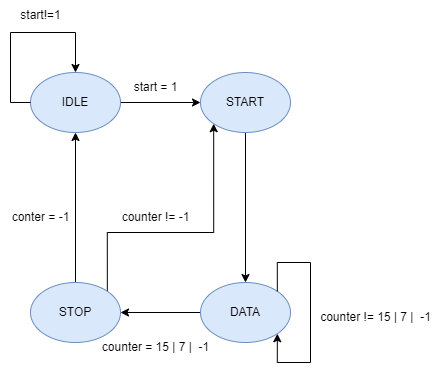

The diagram above was exported from draw.io. Its source (the exported page's mxGraphModel, read from the mxfile embedded in the PNG):
<mxGraphModel dx="2208" dy="864" grid="1" gridSize="10" guides="1" tooltips="1" connect="1" arrows="1" fold="1" page="1" pageScale="1" pageWidth="827" pageHeight="1169" math="0" shadow="0">
  <root>
    <mxCell id="0" />
    <mxCell id="1" parent="0" />
    <mxCell id="2" style="edgeStyle=orthogonalEdgeStyle;rounded=0;orthogonalLoop=1;jettySize=auto;html=1;exitX=1;exitY=0.5;exitDx=0;exitDy=0;entryX=0;entryY=0.5;entryDx=0;entryDy=0;" edge="1" source="3" target="5" parent="1">
      <mxGeometry relative="1" as="geometry" />
    </mxCell>
    <mxCell id="3" value="IDLE" style="ellipse;whiteSpace=wrap;html=1;fillColor=#dae8fc;strokeColor=#6c8ebf;" vertex="1" parent="1">
      <mxGeometry x="30" y="260" width="90" height="60" as="geometry" />
    </mxCell>
    <mxCell id="4" style="edgeStyle=orthogonalEdgeStyle;rounded=0;orthogonalLoop=1;jettySize=auto;html=1;entryX=0.5;entryY=0;entryDx=0;entryDy=0;" edge="1" source="5" target="7" parent="1">
      <mxGeometry relative="1" as="geometry" />
    </mxCell>
    <mxCell id="5" value="START" style="ellipse;whiteSpace=wrap;html=1;fillColor=#dae8fc;strokeColor=#6c8ebf;" vertex="1" parent="1">
      <mxGeometry x="200" y="260" width="90" height="60" as="geometry" />
    </mxCell>
    <mxCell id="6" style="edgeStyle=orthogonalEdgeStyle;rounded=0;orthogonalLoop=1;jettySize=auto;html=1;exitX=0;exitY=0.5;exitDx=0;exitDy=0;" edge="1" source="7" target="10" parent="1">
      <mxGeometry relative="1" as="geometry" />
    </mxCell>
    <mxCell id="7" value="DATA" style="ellipse;whiteSpace=wrap;html=1;fillColor=#dae8fc;strokeColor=#6c8ebf;" vertex="1" parent="1">
      <mxGeometry x="200" y="470" width="90" height="60" as="geometry" />
    </mxCell>
    <mxCell id="8" style="edgeStyle=orthogonalEdgeStyle;rounded=0;orthogonalLoop=1;jettySize=auto;html=1;exitX=1;exitY=0;exitDx=0;exitDy=0;entryX=0;entryY=1;entryDx=0;entryDy=0;" edge="1" source="10" target="5" parent="1">
      <mxGeometry relative="1" as="geometry">
        <Array as="points">
          <mxPoint x="107" y="420" />
          <mxPoint x="213" y="420" />
        </Array>
      </mxGeometry>
    </mxCell>
    <mxCell id="9" style="edgeStyle=orthogonalEdgeStyle;rounded=0;orthogonalLoop=1;jettySize=auto;html=1;exitX=0.5;exitY=0;exitDx=0;exitDy=0;entryX=0.5;entryY=1;entryDx=0;entryDy=0;" edge="1" source="10" target="3" parent="1">
      <mxGeometry relative="1" as="geometry" />
    </mxCell>
    <mxCell id="10" value="STOP" style="ellipse;whiteSpace=wrap;html=1;fillColor=#dae8fc;strokeColor=#6c8ebf;" vertex="1" parent="1">
      <mxGeometry x="30" y="470" width="90" height="60" as="geometry" />
    </mxCell>
    <mxCell id="11" value="start = 1" style="text;html=1;align=center;verticalAlign=middle;resizable=0;points=[];autosize=1;strokeColor=none;fillColor=none;" vertex="1" parent="1">
      <mxGeometry x="120" y="260" width="70" height="30" as="geometry" />
    </mxCell>
    <mxCell id="12" value="counter != -1" style="text;html=1;align=center;verticalAlign=middle;resizable=0;points=[];autosize=1;strokeColor=none;fillColor=none;" vertex="1" parent="1">
      <mxGeometry x="110" y="390" width="90" height="30" as="geometry" />
    </mxCell>
    <mxCell id="13" value="conter = -1" style="text;html=1;align=center;verticalAlign=middle;resizable=0;points=[];autosize=1;strokeColor=none;fillColor=none;" vertex="1" parent="1">
      <mxGeometry y="390" width="80" height="30" as="geometry" />
    </mxCell>
    <mxCell id="14" value="counter = 15 | 7 |&amp;nbsp; -1" style="text;html=1;align=center;verticalAlign=middle;resizable=0;points=[];autosize=1;strokeColor=none;fillColor=none;" vertex="1" parent="1">
      <mxGeometry x="90" y="520" width="130" height="30" as="geometry" />
    </mxCell>
    <mxCell id="15" style="edgeStyle=orthogonalEdgeStyle;rounded=0;orthogonalLoop=1;jettySize=auto;html=1;exitX=1;exitY=0;exitDx=0;exitDy=0;entryX=1;entryY=1;entryDx=0;entryDy=0;" edge="1" source="7" target="7" parent="1">
      <mxGeometry relative="1" as="geometry" />
    </mxCell>
    <mxCell id="16" value="counter != 15 | 7 |&amp;nbsp; -1" style="text;html=1;align=center;verticalAlign=middle;resizable=0;points=[];autosize=1;strokeColor=none;fillColor=none;" vertex="1" parent="1">
      <mxGeometry x="310" y="490" width="130" height="30" as="geometry" />
    </mxCell>
    <mxCell id="17" style="edgeStyle=orthogonalEdgeStyle;rounded=0;orthogonalLoop=1;jettySize=auto;html=1;exitX=0;exitY=0.5;exitDx=0;exitDy=0;entryX=0.5;entryY=0;entryDx=0;entryDy=0;" edge="1" source="3" target="3" parent="1">
      <mxGeometry relative="1" as="geometry">
        <Array as="points">
          <mxPoint x="10" y="290" />
          <mxPoint x="10" y="220" />
          <mxPoint x="75" y="220" />
        </Array>
      </mxGeometry>
    </mxCell>
    <mxCell id="18" value="start!=1" style="text;html=1;align=center;verticalAlign=middle;resizable=0;points=[];autosize=1;strokeColor=none;fillColor=none;" vertex="1" parent="1">
      <mxGeometry x="10" y="188" width="60" height="30" as="geometry" />
    </mxCell>
  </root>
</mxGraphModel>